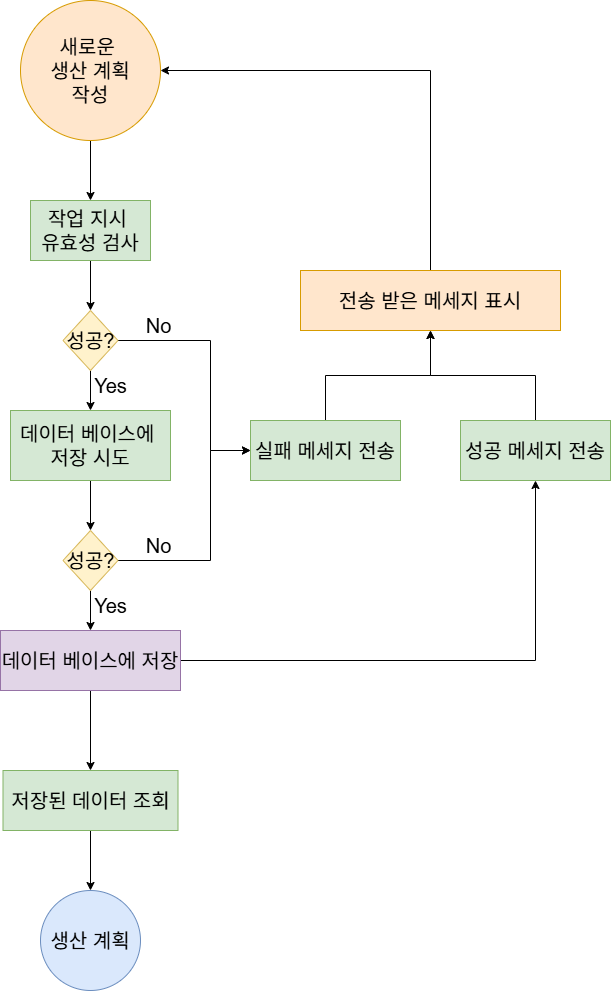

The diagram above was exported from draw.io. Its source (the exported page's mxGraphModel, read from the mxfile embedded in the PNG):
<mxGraphModel dx="1426" dy="751" grid="1" gridSize="10" guides="1" tooltips="1" connect="1" arrows="1" fold="1" page="1" pageScale="1" pageWidth="827" pageHeight="1169" math="0" shadow="0">
  <root>
    <mxCell id="0" />
    <mxCell id="1" parent="0" />
    <mxCell id="HGtIOriuZIAMX-H8SagN-1" value="생산 계획" style="ellipse;whiteSpace=wrap;html=1;fontSize=20;fillColor=#dae8fc;strokeColor=#6c8ebf;" parent="1" vertex="1">
      <mxGeometry x="190" y="940" width="100" height="100" as="geometry" />
    </mxCell>
    <mxCell id="HGtIOriuZIAMX-H8SagN-2" value="" style="edgeStyle=orthogonalEdgeStyle;rounded=0;orthogonalLoop=1;jettySize=auto;html=1;fontSize=20;" parent="1" source="HGtIOriuZIAMX-H8SagN-22" target="HGtIOriuZIAMX-H8SagN-4" edge="1">
      <mxGeometry relative="1" as="geometry">
        <mxPoint x="239.99999999999977" y="160" as="sourcePoint" />
      </mxGeometry>
    </mxCell>
    <mxCell id="HGtIOriuZIAMX-H8SagN-3" value="" style="edgeStyle=orthogonalEdgeStyle;rounded=0;orthogonalLoop=1;jettySize=auto;html=1;fontSize=20;" parent="1" source="HGtIOriuZIAMX-H8SagN-4" target="HGtIOriuZIAMX-H8SagN-7" edge="1">
      <mxGeometry relative="1" as="geometry" />
    </mxCell>
    <mxCell id="HGtIOriuZIAMX-H8SagN-4" value="작업 지시&amp;nbsp;&lt;div&gt;유효성 검사&lt;/div&gt;" style="whiteSpace=wrap;html=1;fillColor=#d5e8d4;strokeColor=#82b366;fontSize=20;" parent="1" vertex="1">
      <mxGeometry x="180" y="250" width="120" height="60" as="geometry" />
    </mxCell>
    <mxCell id="HGtIOriuZIAMX-H8SagN-5" value="" style="edgeStyle=orthogonalEdgeStyle;rounded=0;orthogonalLoop=1;jettySize=auto;html=1;fontSize=20;" parent="1" source="HGtIOriuZIAMX-H8SagN-7" target="HGtIOriuZIAMX-H8SagN-15" edge="1">
      <mxGeometry relative="1" as="geometry" />
    </mxCell>
    <mxCell id="HGtIOriuZIAMX-H8SagN-6" style="edgeStyle=orthogonalEdgeStyle;rounded=0;orthogonalLoop=1;jettySize=auto;html=1;fontSize=20;" parent="1" source="HGtIOriuZIAMX-H8SagN-7" target="HGtIOriuZIAMX-H8SagN-9" edge="1">
      <mxGeometry relative="1" as="geometry">
        <Array as="points">
          <mxPoint x="360" y="390" />
          <mxPoint x="360" y="500" />
        </Array>
      </mxGeometry>
    </mxCell>
    <mxCell id="HGtIOriuZIAMX-H8SagN-7" value="성공?" style="rhombus;whiteSpace=wrap;html=1;fontSize=20;fillColor=#fff2cc;strokeColor=#d6b656;" parent="1" vertex="1">
      <mxGeometry x="212.5" y="360" width="55" height="60" as="geometry" />
    </mxCell>
    <mxCell id="HGtIOriuZIAMX-H8SagN-8" style="edgeStyle=orthogonalEdgeStyle;rounded=0;orthogonalLoop=1;jettySize=auto;html=1;fontSize=20;" parent="1" source="HGtIOriuZIAMX-H8SagN-9" target="HGtIOriuZIAMX-H8SagN-13" edge="1">
      <mxGeometry relative="1" as="geometry" />
    </mxCell>
    <mxCell id="HGtIOriuZIAMX-H8SagN-9" value="실패 메세지 전송" style="whiteSpace=wrap;html=1;fillColor=#d5e8d4;strokeColor=#82b366;fontSize=20;" parent="1" vertex="1">
      <mxGeometry x="400" y="470" width="150" height="60" as="geometry" />
    </mxCell>
    <mxCell id="HGtIOriuZIAMX-H8SagN-10" style="edgeStyle=orthogonalEdgeStyle;rounded=0;orthogonalLoop=1;jettySize=auto;html=1;fontSize=20;" parent="1" source="HGtIOriuZIAMX-H8SagN-11" target="HGtIOriuZIAMX-H8SagN-13" edge="1">
      <mxGeometry relative="1" as="geometry" />
    </mxCell>
    <mxCell id="HGtIOriuZIAMX-H8SagN-11" value="성공 메세지 전송" style="whiteSpace=wrap;html=1;fillColor=#d5e8d4;strokeColor=#82b366;fontSize=20;" parent="1" vertex="1">
      <mxGeometry x="610" y="470" width="150" height="60" as="geometry" />
    </mxCell>
    <mxCell id="HGtIOriuZIAMX-H8SagN-12" style="edgeStyle=orthogonalEdgeStyle;rounded=0;orthogonalLoop=1;jettySize=auto;html=1;fontSize=20;" parent="1" source="HGtIOriuZIAMX-H8SagN-13" target="HGtIOriuZIAMX-H8SagN-22" edge="1">
      <mxGeometry relative="1" as="geometry">
        <mxPoint x="309.9999999999998" y="120.05882352941171" as="targetPoint" />
        <Array as="points">
          <mxPoint x="580" y="120" />
        </Array>
      </mxGeometry>
    </mxCell>
    <mxCell id="HGtIOriuZIAMX-H8SagN-13" value="전송 받은 메세지 표시" style="whiteSpace=wrap;html=1;fillColor=#ffe6cc;strokeColor=#d79b00;fontSize=20;" parent="1" vertex="1">
      <mxGeometry x="450" y="320" width="260" height="60" as="geometry" />
    </mxCell>
    <mxCell id="HGtIOriuZIAMX-H8SagN-14" value="" style="edgeStyle=orthogonalEdgeStyle;rounded=0;orthogonalLoop=1;jettySize=auto;html=1;fontSize=20;" parent="1" source="HGtIOriuZIAMX-H8SagN-15" target="HGtIOriuZIAMX-H8SagN-21" edge="1">
      <mxGeometry relative="1" as="geometry" />
    </mxCell>
    <mxCell id="HGtIOriuZIAMX-H8SagN-15" value="데이터 베이스에&amp;nbsp;&lt;div&gt;저장 시도&lt;/div&gt;" style="whiteSpace=wrap;html=1;fillColor=#d5e8d4;strokeColor=#82b366;fontSize=20;" parent="1" vertex="1">
      <mxGeometry x="160" y="460" width="160" height="70" as="geometry" />
    </mxCell>
    <mxCell id="HGtIOriuZIAMX-H8SagN-16" style="edgeStyle=orthogonalEdgeStyle;rounded=0;orthogonalLoop=1;jettySize=auto;html=1;fontSize=20;" parent="1" source="HGtIOriuZIAMX-H8SagN-18" target="HGtIOriuZIAMX-H8SagN-11" edge="1">
      <mxGeometry relative="1" as="geometry" />
    </mxCell>
    <mxCell id="HGtIOriuZIAMX-H8SagN-17" style="edgeStyle=orthogonalEdgeStyle;rounded=0;orthogonalLoop=1;jettySize=auto;html=1;fontSize=20;" parent="1" source="HGtIOriuZIAMX-H8SagN-18" target="HGtIOriuZIAMX-H8SagN-24" edge="1">
      <mxGeometry relative="1" as="geometry" />
    </mxCell>
    <mxCell id="HGtIOriuZIAMX-H8SagN-18" value="데이터 베이스에 저장" style="whiteSpace=wrap;html=1;fontSize=20;fillColor=#e1d5e7;strokeColor=#9673a6;" parent="1" vertex="1">
      <mxGeometry x="150" y="680" width="180" height="60" as="geometry" />
    </mxCell>
    <mxCell id="HGtIOriuZIAMX-H8SagN-19" value="" style="edgeStyle=orthogonalEdgeStyle;rounded=0;orthogonalLoop=1;jettySize=auto;html=1;fontSize=20;" parent="1" source="HGtIOriuZIAMX-H8SagN-21" target="HGtIOriuZIAMX-H8SagN-18" edge="1">
      <mxGeometry relative="1" as="geometry" />
    </mxCell>
    <mxCell id="HGtIOriuZIAMX-H8SagN-20" style="edgeStyle=orthogonalEdgeStyle;rounded=0;orthogonalLoop=1;jettySize=auto;html=1;fontSize=20;" parent="1" source="HGtIOriuZIAMX-H8SagN-21" target="HGtIOriuZIAMX-H8SagN-9" edge="1">
      <mxGeometry relative="1" as="geometry">
        <Array as="points">
          <mxPoint x="360" y="610" />
          <mxPoint x="360" y="500" />
        </Array>
      </mxGeometry>
    </mxCell>
    <mxCell id="HGtIOriuZIAMX-H8SagN-21" value="성공?" style="rhombus;whiteSpace=wrap;html=1;fontSize=20;fillColor=#fff2cc;strokeColor=#d6b656;" parent="1" vertex="1">
      <mxGeometry x="212.5" y="580" width="55" height="60" as="geometry" />
    </mxCell>
    <mxCell id="HGtIOriuZIAMX-H8SagN-22" value="새로운&amp;nbsp;&lt;div&gt;생산 계획&lt;/div&gt;&lt;div&gt;작성&lt;/div&gt;" style="ellipse;whiteSpace=wrap;html=1;fontSize=20;fillColor=#ffe6cc;strokeColor=#d79b00;" parent="1" vertex="1">
      <mxGeometry x="170" y="50" width="140" height="140" as="geometry" />
    </mxCell>
    <mxCell id="HGtIOriuZIAMX-H8SagN-23" style="edgeStyle=orthogonalEdgeStyle;rounded=0;orthogonalLoop=1;jettySize=auto;html=1;fontSize=20;" parent="1" source="HGtIOriuZIAMX-H8SagN-24" target="HGtIOriuZIAMX-H8SagN-1" edge="1">
      <mxGeometry relative="1" as="geometry" />
    </mxCell>
    <mxCell id="HGtIOriuZIAMX-H8SagN-24" value="저장된 데이터&lt;span style=&quot;background-color: transparent; color: light-dark(rgb(0, 0, 0), rgb(255, 255, 255));&quot;&gt;&amp;nbsp;조회&lt;/span&gt;" style="whiteSpace=wrap;html=1;fillColor=#d5e8d4;strokeColor=#82b366;fontSize=20;" parent="1" vertex="1">
      <mxGeometry x="152.5" y="820" width="175" height="60" as="geometry" />
    </mxCell>
    <mxCell id="2-xr84CkJhaCz_oMSuw2-1" value="Yes" style="text;html=1;align=center;verticalAlign=middle;resizable=0;points=[];autosize=1;strokeColor=none;fillColor=none;fontSize=20;" vertex="1" parent="1">
      <mxGeometry x="230" y="635" width="60" height="40" as="geometry" />
    </mxCell>
    <mxCell id="2-xr84CkJhaCz_oMSuw2-2" value="No" style="text;html=1;align=center;verticalAlign=middle;resizable=0;points=[];autosize=1;strokeColor=none;fillColor=none;fontSize=20;" vertex="1" parent="1">
      <mxGeometry x="282.5" y="575" width="50" height="40" as="geometry" />
    </mxCell>
    <mxCell id="2-xr84CkJhaCz_oMSuw2-3" value="No" style="text;html=1;align=center;verticalAlign=middle;resizable=0;points=[];autosize=1;strokeColor=none;fillColor=none;fontSize=20;" vertex="1" parent="1">
      <mxGeometry x="282.5" y="355" width="50" height="40" as="geometry" />
    </mxCell>
    <mxCell id="2-xr84CkJhaCz_oMSuw2-4" value="Yes" style="text;html=1;align=center;verticalAlign=middle;resizable=0;points=[];autosize=1;strokeColor=none;fillColor=none;fontSize=20;" vertex="1" parent="1">
      <mxGeometry x="230" y="415" width="60" height="40" as="geometry" />
    </mxCell>
  </root>
</mxGraphModel>